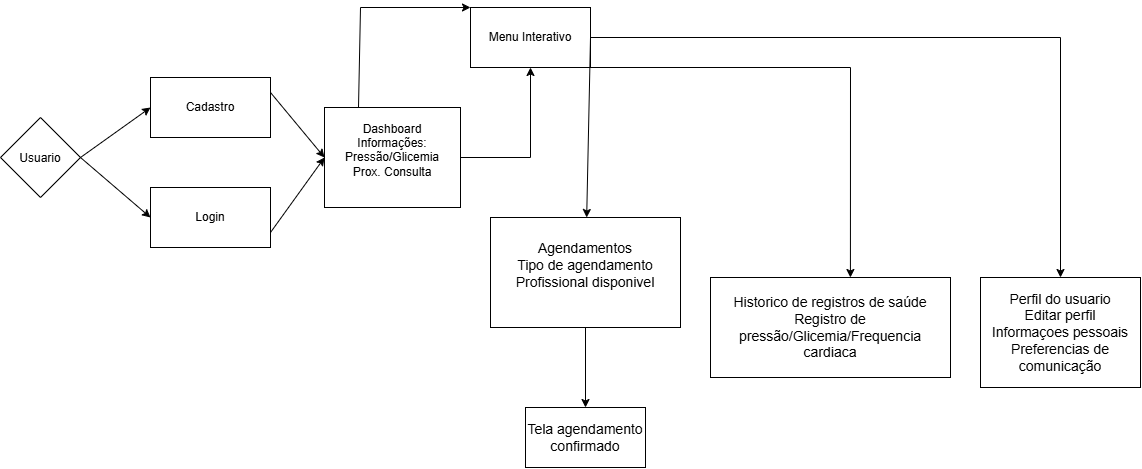

The diagram above was exported from draw.io. Its source (the exported page's mxGraphModel, read from the mxfile embedded in the PNG):
<mxGraphModel dx="1001" dy="1084" grid="1" gridSize="10" guides="1" tooltips="1" connect="1" arrows="1" fold="1" page="1" pageScale="1" pageWidth="827" pageHeight="1169" math="0" shadow="0">
  <root>
    <mxCell id="0" />
    <mxCell id="1" parent="0" />
    <mxCell id="uhP_MsG5trlTy4Jgoi8k-78" parent="1" style="rhombus;whiteSpace=wrap;html=1;shapeInside=1;" value="Usuario" vertex="1">
      <mxGeometry height="80" width="80" x="50" y="200" as="geometry" />
    </mxCell>
    <mxCell id="uhP_MsG5trlTy4Jgoi8k-79" edge="1" parent="1" source="uhP_MsG5trlTy4Jgoi8k-78" style="endArrow=classic;html=1;rounded=0;defaultLabelBackgroundColor=page;labelPadding=0 4;exitX=1;exitY=0.5;exitDx=0;exitDy=0;" value="">
      <mxGeometry height="50" relative="1" width="50" as="geometry">
        <mxPoint x="200" y="400" as="sourcePoint" />
        <mxPoint x="200" y="190" as="targetPoint" />
      </mxGeometry>
    </mxCell>
    <mxCell id="uhP_MsG5trlTy4Jgoi8k-80" parent="1" style="rounded=0;whiteSpace=wrap;html=1;" value="Dashboard&lt;br&gt;Informações:&lt;br&gt;Pressão/Glicemia&lt;br&gt;Prox. Consulta&lt;div&gt;&lt;br&gt;&lt;/div&gt;" vertex="1">
      <mxGeometry height="100" width="136" x="374" y="190" as="geometry" />
    </mxCell>
    <mxCell id="uhP_MsG5trlTy4Jgoi8k-81" parent="1" style="rounded=0;whiteSpace=wrap;html=1;" value="Cadastro" vertex="1">
      <mxGeometry height="60" width="120" x="200" y="160" as="geometry" />
    </mxCell>
    <mxCell id="uhP_MsG5trlTy4Jgoi8k-82" edge="1" parent="1" source="uhP_MsG5trlTy4Jgoi8k-78" style="endArrow=classic;html=1;rounded=0;defaultLabelBackgroundColor=page;labelPadding=0 4;exitX=1;exitY=0.5;exitDx=0;exitDy=0;" value="">
      <mxGeometry height="50" relative="1" width="50" as="geometry">
        <mxPoint x="130" y="350" as="sourcePoint" />
        <mxPoint x="200" y="300" as="targetPoint" />
      </mxGeometry>
    </mxCell>
    <mxCell id="uhP_MsG5trlTy4Jgoi8k-83" parent="1" style="rounded=0;whiteSpace=wrap;html=1;" value="Login" vertex="1">
      <mxGeometry height="60" width="120" x="200" y="270" as="geometry" />
    </mxCell>
    <mxCell id="uhP_MsG5trlTy4Jgoi8k-84" edge="1" parent="1" source="uhP_MsG5trlTy4Jgoi8k-83" style="endArrow=classic;html=1;rounded=0;defaultLabelBackgroundColor=page;labelPadding=0 4;entryX=0;entryY=0.5;entryDx=0;entryDy=0;exitX=1;exitY=0.75;exitDx=0;exitDy=0;" target="uhP_MsG5trlTy4Jgoi8k-80" value="">
      <mxGeometry height="50" relative="1" width="50" as="geometry">
        <mxPoint x="334" y="290" as="sourcePoint" />
        <mxPoint x="264" y="340" as="targetPoint" />
      </mxGeometry>
    </mxCell>
    <mxCell id="uhP_MsG5trlTy4Jgoi8k-86" edge="1" parent="1" source="uhP_MsG5trlTy4Jgoi8k-81" style="endArrow=classic;html=1;rounded=0;defaultLabelBackgroundColor=page;labelPadding=0 4;entryX=0;entryY=0.5;entryDx=0;entryDy=0;exitX=1;exitY=0.25;exitDx=0;exitDy=0;" target="uhP_MsG5trlTy4Jgoi8k-80" value="">
      <mxGeometry height="50" relative="1" width="50" as="geometry">
        <mxPoint x="334" y="180" as="sourcePoint" />
        <mxPoint x="394" y="260" as="targetPoint" />
      </mxGeometry>
    </mxCell>
    <mxCell id="uhP_MsG5trlTy4Jgoi8k-87" parent="1" style="rounded=0;whiteSpace=wrap;html=1;" value="Menu Interativo" vertex="1">
      <mxGeometry height="60" width="120" x="520" y="90" as="geometry" />
    </mxCell>
    <mxCell id="uhP_MsG5trlTy4Jgoi8k-88" edge="1" parent="1" source="uhP_MsG5trlTy4Jgoi8k-80" style="endArrow=classic;html=1;rounded=0;defaultLabelBackgroundColor=page;labelPadding=0 4;exitX=1;exitY=0.5;exitDx=0;exitDy=0;entryX=0.5;entryY=1;entryDx=0;entryDy=0;" target="uhP_MsG5trlTy4Jgoi8k-87" value="">
      <mxGeometry height="50" relative="1" width="50" x="-0.2955" as="geometry">
        <Array as="points">
          <mxPoint x="580" y="240" />
        </Array>
        <mxPoint x="420" y="400" as="sourcePoint" />
        <mxPoint x="630" y="320" as="targetPoint" />
      </mxGeometry>
    </mxCell>
    <mxCell id="uhP_MsG5trlTy4Jgoi8k-91" edge="1" parent="1" source="uhP_MsG5trlTy4Jgoi8k-80" style="endArrow=classic;html=1;rounded=0;defaultLabelBackgroundColor=page;labelPadding=0 4;exitX=0.25;exitY=0;exitDx=0;exitDy=0;entryX=0;entryY=0;entryDx=0;entryDy=0;" target="uhP_MsG5trlTy4Jgoi8k-87" value="">
      <mxGeometry height="50" relative="1" width="50" x="0.1124" as="geometry">
        <Array as="points">
          <mxPoint x="410" y="90" />
        </Array>
        <mxPoint x="360" y="510" as="sourcePoint" />
        <mxPoint x="620" y="330" as="targetPoint" />
      </mxGeometry>
    </mxCell>
    <mxCell id="uhP_MsG5trlTy4Jgoi8k-92" edge="1" parent="1" source="uhP_MsG5trlTy4Jgoi8k-87" style="endArrow=classic;html=1;rounded=0;defaultLabelBackgroundColor=page;labelPadding=0 4;exitX=1;exitY=0.5;exitDx=0;exitDy=0;" target="uhP_MsG5trlTy4Jgoi8k-93" value="">
      <mxGeometry height="50" relative="1" width="50" as="geometry">
        <mxPoint x="540" y="400" as="sourcePoint" />
        <mxPoint x="640" y="410" as="targetPoint" />
      </mxGeometry>
    </mxCell>
    <mxCell id="uhP_MsG5trlTy4Jgoi8k-93" parent="1" style="rounded=0;whiteSpace=wrap;html=1;" value="&lt;font style=&quot;font-size: 14px;&quot;&gt;Agendamentos&lt;br&gt;Tipo de agendamento&lt;br&gt;Profissional disponivel&lt;/font&gt;&lt;div&gt;&lt;br&gt;&lt;/div&gt;" vertex="1">
      <mxGeometry height="110" width="190" x="540" y="300" as="geometry" />
    </mxCell>
    <mxCell id="uhP_MsG5trlTy4Jgoi8k-94" edge="1" parent="1" source="uhP_MsG5trlTy4Jgoi8k-87" style="endArrow=classic;html=1;rounded=0;defaultLabelBackgroundColor=page;labelPadding=0 4;exitX=0.667;exitY=1;exitDx=0;exitDy=0;exitPerimeter=0;entryX=0.583;entryY=0;entryDx=0;entryDy=0;entryPerimeter=0;" target="uhP_MsG5trlTy4Jgoi8k-95" value="">
      <mxGeometry height="50" relative="1" width="50" x="-0.2784" as="geometry">
        <Array as="points">
          <mxPoint x="900" y="150" />
        </Array>
        <mxPoint x="540" y="400" as="sourcePoint" />
        <mxPoint x="900" y="350" as="targetPoint" />
      </mxGeometry>
    </mxCell>
    <mxCell id="uhP_MsG5trlTy4Jgoi8k-95" parent="1" style="rounded=0;whiteSpace=wrap;html=1;" value="&lt;font style=&quot;font-size: 14px;&quot;&gt;Historico de registros de saúde&lt;br&gt;Registro de pressão/Glicemia/Frequencia cardiaca&lt;/font&gt;" vertex="1">
      <mxGeometry height="100" width="240" x="760" y="360" as="geometry" />
    </mxCell>
    <mxCell id="uhP_MsG5trlTy4Jgoi8k-96" parent="1" style="rounded=0;whiteSpace=wrap;html=1;" value="&lt;font style=&quot;font-size: 14px;&quot;&gt;Tela agendamento confirmado&lt;/font&gt;" vertex="1">
      <mxGeometry height="60" width="120" x="575" y="490" as="geometry" />
    </mxCell>
    <mxCell id="uhP_MsG5trlTy4Jgoi8k-97" edge="1" parent="1" source="uhP_MsG5trlTy4Jgoi8k-93" style="endArrow=classic;html=1;rounded=0;defaultLabelBackgroundColor=page;labelPadding=0 4;entryX=0.5;entryY=0;entryDx=0;entryDy=0;exitX=0.5;exitY=1;exitDx=0;exitDy=0;" target="uhP_MsG5trlTy4Jgoi8k-96" value="">
      <mxGeometry height="50" relative="1" width="50" as="geometry">
        <mxPoint x="630" y="290" as="sourcePoint" />
        <mxPoint x="590" y="340" as="targetPoint" />
      </mxGeometry>
    </mxCell>
    <mxCell id="uhP_MsG5trlTy4Jgoi8k-98" edge="1" parent="1" source="uhP_MsG5trlTy4Jgoi8k-87" style="endArrow=classic;html=1;rounded=0;defaultLabelBackgroundColor=page;labelPadding=0 4;exitX=1;exitY=0.5;exitDx=0;exitDy=0;" value="">
      <mxGeometry height="50" relative="1" width="50" x="-0.0423" as="geometry">
        <Array as="points">
          <mxPoint x="1110" y="120" />
        </Array>
        <mxPoint x="660" y="370" as="sourcePoint" />
        <mxPoint x="1110" y="360" as="targetPoint" />
      </mxGeometry>
    </mxCell>
    <mxCell id="uhP_MsG5trlTy4Jgoi8k-99" parent="1" style="rounded=0;whiteSpace=wrap;html=1;" value="&lt;font style=&quot;font-size: 14px;&quot;&gt;Perfil do usuario&lt;br&gt;Editar perfil&lt;br&gt;Informaçoes pessoais&lt;br&gt;Preferencias de comunicação&lt;/font&gt;" vertex="1">
      <mxGeometry height="110" width="160" x="1030" y="360" as="geometry" />
    </mxCell>
  </root>
</mxGraphModel>